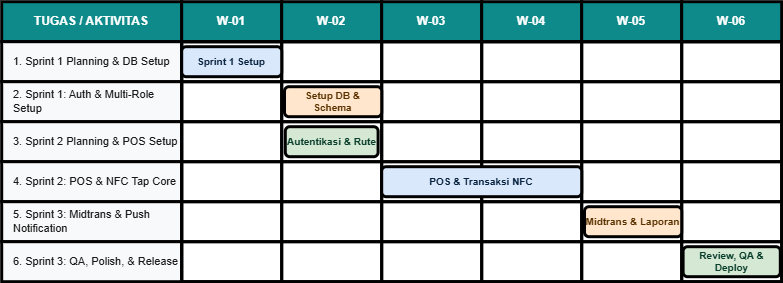

The diagram above was exported from draw.io. Its source (the exported page's mxGraphModel, read from the mxfile embedded in the PNG):
<mxGraphModel dx="1030" dy="527" grid="1" gridSize="10" guides="1" tooltips="1" connect="1" arrows="1" fold="1" page="1" pageScale="1" pageWidth="1000" pageHeight="1200" math="0" shadow="0">
  <root>
    <mxCell id="0" />
    <mxCell id="1" parent="0" />
    <mxCell id="uE5giQT-Ho1nRyjmitUe-905" parent="1" style="rounded=0;whiteSpace=wrap;html=1;fillColor=#0E8A8A;fontColor=#FFFFFF;strokeColor=light-dark(#000000,#000000);fontStyle=1;fontSize=12;strokeWidth=3;" value="TUGAS / AKTIVITAS" vertex="1">
      <mxGeometry height="40" width="180" x="427.20001220703125" y="251.20001220703125" as="geometry" />
    </mxCell>
    <mxCell id="uE5giQT-Ho1nRyjmitUe-906" parent="1" style="rounded=0;whiteSpace=wrap;html=1;fillColor=#0E8A8A;fontColor=#FFFFFF;strokeColor=light-dark(#000000,#000000);fontStyle=1;fontSize=12;strokeWidth=3;" value="W-01" vertex="1">
      <mxGeometry height="40" width="100" x="607.2000122070312" y="251.20001220703125" as="geometry" />
    </mxCell>
    <mxCell id="uE5giQT-Ho1nRyjmitUe-907" parent="1" style="rounded=0;whiteSpace=wrap;html=1;fillColor=#0E8A8A;fontColor=#FFFFFF;strokeColor=light-dark(#000000,#000000);fontStyle=1;fontSize=12;strokeWidth=3;" value="W-02" vertex="1">
      <mxGeometry height="40" width="100" x="707.2000122070312" y="251.20001220703125" as="geometry" />
    </mxCell>
    <mxCell id="uE5giQT-Ho1nRyjmitUe-908" parent="1" style="rounded=0;whiteSpace=wrap;html=1;fillColor=#0E8A8A;fontColor=#FFFFFF;strokeColor=light-dark(#000000,#000000);fontStyle=1;fontSize=12;strokeWidth=3;" value="W-03" vertex="1">
      <mxGeometry height="40" width="100" x="807.2000122070312" y="251.20001220703125" as="geometry" />
    </mxCell>
    <mxCell id="uE5giQT-Ho1nRyjmitUe-909" parent="1" style="rounded=0;whiteSpace=wrap;html=1;fillColor=#0E8A8A;fontColor=#FFFFFF;strokeColor=light-dark(#000000,#000000);fontStyle=1;fontSize=12;strokeWidth=3;" value="W-04" vertex="1">
      <mxGeometry height="40" width="100" x="907.2000122070312" y="251.20001220703125" as="geometry" />
    </mxCell>
    <mxCell id="uE5giQT-Ho1nRyjmitUe-910" parent="1" style="rounded=0;whiteSpace=wrap;html=1;fillColor=#0E8A8A;fontColor=#FFFFFF;strokeColor=light-dark(#000000,#000000);fontStyle=1;fontSize=12;strokeWidth=3;" value="W-05" vertex="1">
      <mxGeometry height="40" width="100" x="1007.2000122070312" y="251.20001220703125" as="geometry" />
    </mxCell>
    <mxCell id="uE5giQT-Ho1nRyjmitUe-911" parent="1" style="rounded=0;whiteSpace=wrap;html=1;fillColor=#0E8A8A;fontColor=#FFFFFF;strokeColor=light-dark(#000000,#000000);fontStyle=1;fontSize=12;strokeWidth=3;" value="W-06" vertex="1">
      <mxGeometry height="40" width="100" x="1107.2000122070312" y="251.20001220703125" as="geometry" />
    </mxCell>
    <mxCell id="uE5giQT-Ho1nRyjmitUe-912" parent="1" style="rounded=0;whiteSpace=wrap;html=1;fillColor=#F8F9FA;fontColor=#1A1A1A;strokeColor=light-dark(#000000,#000000);align=left;spacingLeft=10;fontSize=11;strokeWidth=3;" value="1. Sprint 1 Planning &amp; DB Setup" vertex="1">
      <mxGeometry height="40" width="180" x="427.20001220703125" y="291.20001220703125" as="geometry" />
    </mxCell>
    <mxCell id="uE5giQT-Ho1nRyjmitUe-913" parent="1" style="rounded=0;whiteSpace=wrap;html=1;fillColor=#F8F9FA;fontColor=#1A1A1A;strokeColor=light-dark(#000000,#000000);align=left;spacingLeft=10;fontSize=11;strokeWidth=3;" value="2. Sprint 1: Auth &amp; Multi-Role Setup" vertex="1">
      <mxGeometry height="40" width="180" x="427.20001220703125" y="331.20001220703125" as="geometry" />
    </mxCell>
    <mxCell id="uE5giQT-Ho1nRyjmitUe-914" parent="1" style="rounded=0;whiteSpace=wrap;html=1;fillColor=#F8F9FA;fontColor=#1A1A1A;strokeColor=light-dark(#000000,#000000);align=left;spacingLeft=10;fontSize=11;strokeWidth=3;" value="3. Sprint 2 Planning &amp; POS Setup" vertex="1">
      <mxGeometry height="40" width="180" x="427.20001220703125" y="371.20001220703125" as="geometry" />
    </mxCell>
    <mxCell id="uE5giQT-Ho1nRyjmitUe-915" parent="1" style="rounded=0;whiteSpace=wrap;html=1;fillColor=#F8F9FA;fontColor=#1A1A1A;strokeColor=light-dark(#000000,#000000);align=left;spacingLeft=10;fontSize=11;strokeWidth=3;" value="4. Sprint 2: POS &amp; NFC Tap Core" vertex="1">
      <mxGeometry height="40" width="180" x="427.20001220703125" y="411.20001220703125" as="geometry" />
    </mxCell>
    <mxCell id="uE5giQT-Ho1nRyjmitUe-916" parent="1" style="rounded=0;whiteSpace=wrap;html=1;fillColor=#F8F9FA;fontColor=#1A1A1A;strokeColor=light-dark(#000000,#000000);align=left;spacingLeft=10;fontSize=11;strokeWidth=3;" value="5. Sprint 3: Midtrans &amp; Push Notification" vertex="1">
      <mxGeometry height="40" width="180" x="427.20001220703125" y="451.20001220703125" as="geometry" />
    </mxCell>
    <mxCell id="uE5giQT-Ho1nRyjmitUe-917" parent="1" style="rounded=0;whiteSpace=wrap;html=1;fillColor=#F8F9FA;fontColor=#1A1A1A;strokeColor=light-dark(#000000,#000000);align=left;spacingLeft=10;fontSize=11;strokeWidth=3;" value="6. Sprint 3: QA, Polish, &amp; Release" vertex="1">
      <mxGeometry height="40" width="180" x="427.20001220703125" y="491.20001220703125" as="geometry" />
    </mxCell>
    <mxCell id="uE5giQT-Ho1nRyjmitUe-918" parent="1" style="rounded=0;whiteSpace=wrap;html=1;fillColor=none;strokeColor=light-dark(#000000,#000000);fontSize=11;strokeWidth=3;" value="" vertex="1">
      <mxGeometry height="40" width="600" x="607.2000122070312" y="291.20001220703125" as="geometry" />
    </mxCell>
    <mxCell id="uE5giQT-Ho1nRyjmitUe-919" parent="1" style="rounded=0;whiteSpace=wrap;html=1;fillColor=none;strokeColor=light-dark(#000000,#000000);fontSize=11;strokeWidth=3;" value="" vertex="1">
      <mxGeometry height="40" width="600" x="607.2000122070312" y="331.20001220703125" as="geometry" />
    </mxCell>
    <mxCell id="uE5giQT-Ho1nRyjmitUe-920" parent="1" style="rounded=0;whiteSpace=wrap;html=1;fillColor=none;strokeColor=light-dark(#000000,#000000);fontSize=11;strokeWidth=3;" value="" vertex="1">
      <mxGeometry height="40" width="600" x="607.2000122070312" y="371.20001220703125" as="geometry" />
    </mxCell>
    <mxCell id="uE5giQT-Ho1nRyjmitUe-921" parent="1" style="rounded=0;whiteSpace=wrap;html=1;fillColor=none;strokeColor=light-dark(#000000,#000000);fontSize=11;strokeWidth=3;" value="" vertex="1">
      <mxGeometry height="40" width="600" x="607.2000122070312" y="411.20001220703125" as="geometry" />
    </mxCell>
    <mxCell id="uE5giQT-Ho1nRyjmitUe-922" parent="1" style="rounded=0;whiteSpace=wrap;html=1;fillColor=none;strokeColor=light-dark(#000000,#000000);fontSize=11;strokeWidth=3;" value="" vertex="1">
      <mxGeometry height="40" width="600" x="607.2000122070312" y="451.20001220703125" as="geometry" />
    </mxCell>
    <mxCell id="uE5giQT-Ho1nRyjmitUe-923" parent="1" style="rounded=0;whiteSpace=wrap;html=1;fillColor=none;strokeColor=light-dark(#000000,#000000);fontSize=11;strokeWidth=3;" value="" vertex="1">
      <mxGeometry height="40" width="600" x="607.2000122070312" y="491.20001220703125" as="geometry" />
    </mxCell>
    <mxCell id="uE5giQT-Ho1nRyjmitUe-924" parent="1" style="rounded=0;whiteSpace=wrap;html=1;fillColor=none;strokeColor=light-dark(#000000,#000000);fontSize=11;strokeWidth=3;" value="" vertex="1">
      <mxGeometry height="240" width="100" x="607.2000122070312" y="291.20001220703125" as="geometry" />
    </mxCell>
    <mxCell id="uE5giQT-Ho1nRyjmitUe-925" parent="1" style="rounded=0;whiteSpace=wrap;html=1;fillColor=none;strokeColor=light-dark(#000000,#000000);fontSize=11;strokeWidth=3;" value="" vertex="1">
      <mxGeometry height="240" width="100" x="707.2000122070312" y="291.20001220703125" as="geometry" />
    </mxCell>
    <mxCell id="uE5giQT-Ho1nRyjmitUe-926" parent="1" style="rounded=0;whiteSpace=wrap;html=1;fillColor=none;strokeColor=light-dark(#000000,#000000);fontSize=11;strokeWidth=3;" value="" vertex="1">
      <mxGeometry height="240" width="100" x="807.2000122070312" y="291.20001220703125" as="geometry" />
    </mxCell>
    <mxCell id="uE5giQT-Ho1nRyjmitUe-927" parent="1" style="rounded=0;whiteSpace=wrap;html=1;fillColor=none;strokeColor=light-dark(#000000,#000000);fontSize=11;strokeWidth=3;" value="" vertex="1">
      <mxGeometry height="240" width="100" x="907.2000122070312" y="291.20001220703125" as="geometry" />
    </mxCell>
    <mxCell id="uE5giQT-Ho1nRyjmitUe-928" parent="1" style="rounded=0;whiteSpace=wrap;html=1;fillColor=none;strokeColor=light-dark(#000000,#000000);fontSize=11;strokeWidth=3;" value="" vertex="1">
      <mxGeometry height="240" width="100" x="1007.2000122070312" y="291.20001220703125" as="geometry" />
    </mxCell>
    <mxCell id="uE5giQT-Ho1nRyjmitUe-929" parent="1" style="rounded=0;whiteSpace=wrap;html=1;fillColor=none;strokeColor=light-dark(#000000,#000000);fontSize=11;strokeWidth=3;" value="" vertex="1">
      <mxGeometry height="240" width="100" x="1107.2000122070312" y="291.20001220703125" as="geometry" />
    </mxCell>
    <mxCell id="uE5giQT-Ho1nRyjmitUe-930" parent="1" style="rounded=1;whiteSpace=wrap;html=1;fillColor=#DAE8FC;strokeColor=light-dark(#000000,#000000);strokeWidth=3;fontColor=#0A2540;fontSize=10;fontStyle=1;align=center;" value="Sprint 1 Setup" vertex="1">
      <mxGeometry height="30" width="100" x="607.2000122070312" y="296.20001220703125" as="geometry" />
    </mxCell>
    <mxCell id="uE5giQT-Ho1nRyjmitUe-931" parent="1" style="rounded=1;whiteSpace=wrap;html=1;fillColor=#FFE6CC;strokeColor=light-dark(#000000,#000000);strokeWidth=3;fontColor=#5A3200;fontSize=10;fontStyle=1;align=center;" value="Setup DB &amp; Schema" vertex="1">
      <mxGeometry height="30" width="97.2" x="710" y="336.2" as="geometry" />
    </mxCell>
    <mxCell id="uE5giQT-Ho1nRyjmitUe-932" parent="1" style="rounded=1;whiteSpace=wrap;html=1;fillColor=#D5E8D4;strokeColor=light-dark(#000000,#000000);strokeWidth=3;fontColor=#0A3F2C;fontSize=10;fontStyle=1;align=center;" value="Autentikasi &amp; Rute" vertex="1">
      <mxGeometry height="30" width="92.8" x="710.8000000000001" y="376.2" as="geometry" />
    </mxCell>
    <mxCell id="uE5giQT-Ho1nRyjmitUe-933" parent="1" style="rounded=1;whiteSpace=wrap;html=1;fillColor=#DAE8FC;strokeColor=light-dark(#000000,#000000);strokeWidth=3;fontColor=#0A2540;fontSize=10;fontStyle=1;align=center;" value="POS &amp; Transaksi NFC" vertex="1">
      <mxGeometry height="30" width="200" x="807.2000122070312" y="416.20001220703125" as="geometry" />
    </mxCell>
    <mxCell id="uE5giQT-Ho1nRyjmitUe-934" parent="1" style="rounded=1;whiteSpace=wrap;html=1;fillColor=#FFE6CC;strokeColor=light-dark(#000000,#000000);strokeWidth=3;fontColor=#5A3200;fontSize=10;fontStyle=1;align=center;" value="Midtrans &amp; Laporan" vertex="1">
      <mxGeometry height="30" width="97.2" x="1010" y="456.2" as="geometry" />
    </mxCell>
    <mxCell id="uE5giQT-Ho1nRyjmitUe-935" parent="1" style="rounded=1;whiteSpace=wrap;html=1;fillColor=#D5E8D4;strokeColor=light-dark(#000000,#000000);strokeWidth=3;fontColor=#0A3F2C;fontSize=10;fontStyle=1;align=center;" value="Review, QA &amp; Deploy" vertex="1">
      <mxGeometry height="30" width="97.2" x="1108.6" y="496.2" as="geometry" />
    </mxCell>
  </root>
</mxGraphModel>